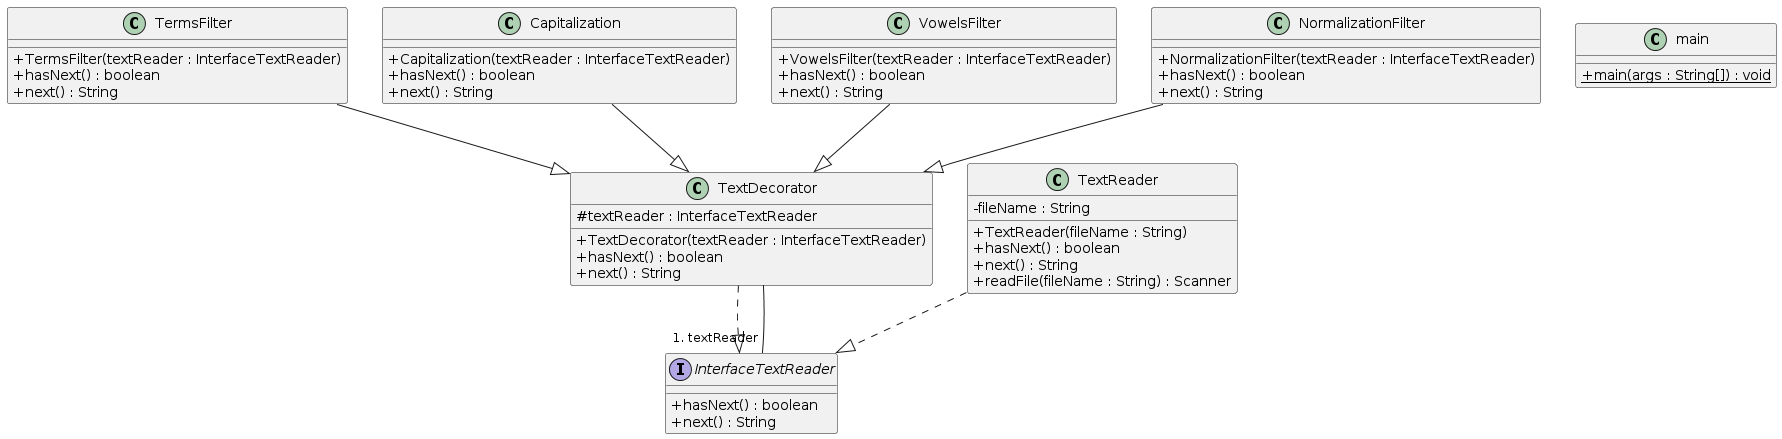

The diagram above was rendered by PlantUML. Its source (embedded in the PNG):
@startuml
skinparam classAttributeIconSize 0
class TermsFilter{
+ TermsFilter(textReader : InterfaceTextReader)
+ hasNext() : boolean
+ next() : String
}
TermsFilter --|> TextDecorator
class Capitalization{
+ Capitalization(textReader : InterfaceTextReader)
+ hasNext() : boolean
+ next() : String
}
Capitalization --|> TextDecorator
class TextDecorator{
# textReader : InterfaceTextReader
+ TextDecorator(textReader : InterfaceTextReader)
+ hasNext() : boolean
+ next() : String
}
TextDecorator ..|> InterfaceTextReader
class TextReader{
- fileName : String
+ TextReader(fileName : String)
+ hasNext() : boolean
+ next() : String
+ readFile(fileName : String) : Scanner
}
TextReader ..|> InterfaceTextReader
class VowelsFilter{
+ VowelsFilter(textReader : InterfaceTextReader)
+ hasNext() : boolean
+ next() : String
}
VowelsFilter --|> TextDecorator
class main{
+ {static} main(args : String[]) : void
}
class NormalizationFilter{
+ NormalizationFilter(textReader : InterfaceTextReader)
+ hasNext() : boolean
+ next() : String
}
NormalizationFilter --|> TextDecorator
TextDecorator--"# textReader" InterfaceTextReader
interface InterfaceTextReader{
+ hasNext() : boolean
+ next() : String
}
@enduml